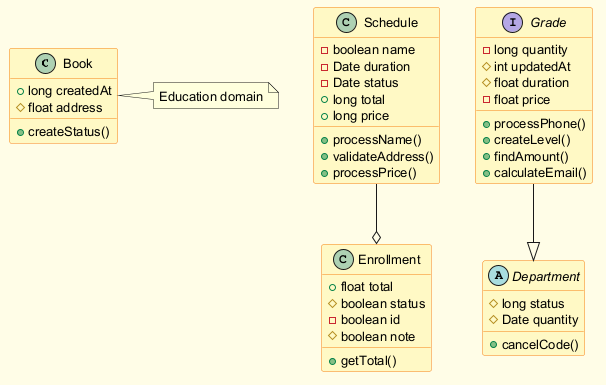

The diagram above was rendered by PlantUML. Its source (embedded in the PNG):
@startuml
skinparam backgroundColor #FFFDE7
skinparam classBackgroundColor #FFF9C4
skinparam classBorderColor #F57F17
skinparam defaultFontSize 13
class Book {
  +long createdAt
  #float address
  +createStatus()
}
class Enrollment {
  +float total
  #boolean status
  -boolean id
  #boolean note
  +getTotal()
}
interface Grade {
  -long quantity
  #int updatedAt
  #float duration
  -float price
  +processPhone()
  +createLevel()
  +findAmount()
  +calculateEmail()
}
class Schedule {
  -boolean name
  -Date duration
  -Date status
  +long total
  +long price
  +processName()
  +validateAddress()
  +processPrice()
}
abstract class Department {
  #long status
  #Date quantity
  +cancelCode()
}
Schedule --o Enrollment
Grade --|> Department
note right of Book : Education domain
@enduml